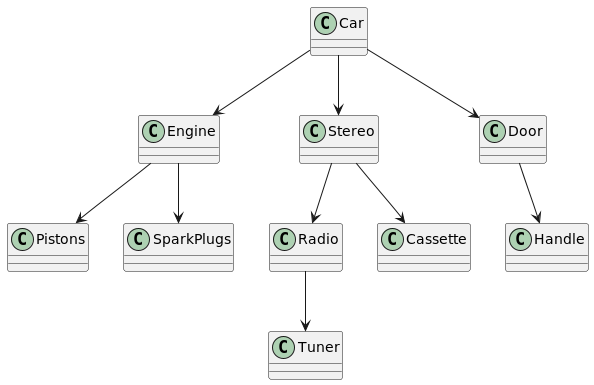

The diagram above was rendered by PlantUML. Its source (embedded in the PNG):
@startuml CarAssociation
class Car {
}

class Engine {
}

class Stereo {
}

class Door {
}

class Pistons {
}

class SparkPlugs {
}

class Radio {
}

class Cassette {
}

class Handle {
}

class Tuner {
}

Car --> Engine
Car --> Stereo
Car --> Door
Engine --> Pistons
Engine --> SparkPlugs
Stereo --> Radio
Stereo --> Cassette
Door --> Handle
Radio --> Tuner
@enduml